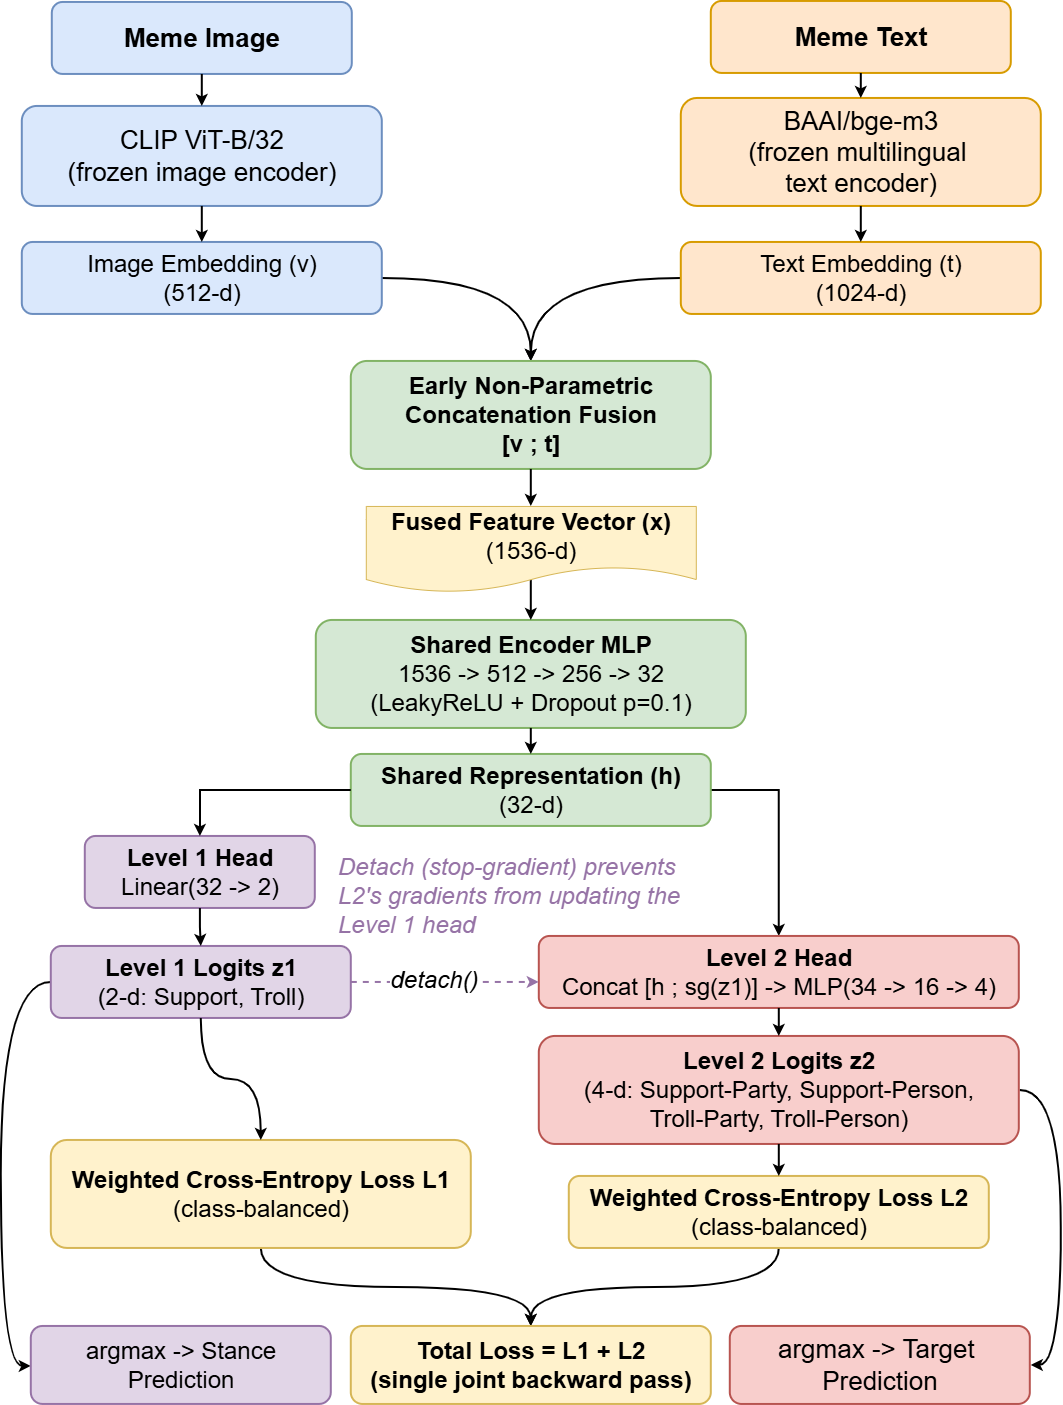

The diagram above was exported from draw.io. Its source (the exported page's mxGraphModel, read from the mxfile embedded in the PNG):
<mxGraphModel dx="3360" dy="1380" grid="1" gridSize="10" guides="1" tooltips="1" connect="1" arrows="1" fold="1" page="1" pageScale="1" pageWidth="850" pageHeight="1100" math="0" shadow="0">
  <root>
    <mxCell id="0" />
    <mxCell id="1" parent="0" />
    <mxCell id="OBgxlSJUPV0_OiNIfRb2-1" parent="1" style="rounded=1;whiteSpace=wrap;html=1;fillColor=#dae8fc;strokeColor=#6c8ebf;fontSize=24;fontStyle=1;strokeWidth=2;" value="&lt;font style=&quot;font-size: 26px;&quot;&gt;Meme Image&lt;/font&gt;" vertex="1">
      <mxGeometry height="72" width="300" x="281" y="156" as="geometry" />
    </mxCell>
    <mxCell id="OBgxlSJUPV0_OiNIfRb2-2" parent="1" style="rounded=1;whiteSpace=wrap;html=1;fillColor=#ffe6cc;strokeColor=#d79b00;fontSize=24;fontStyle=1;strokeWidth=2;" value="&lt;font style=&quot;font-size: 26px;&quot;&gt;Meme Text&lt;/font&gt;" vertex="1">
      <mxGeometry height="72" width="300" x="940" y="155" as="geometry" />
    </mxCell>
    <mxCell id="OBgxlSJUPV0_OiNIfRb2-3" parent="1" style="rounded=1;whiteSpace=wrap;html=1;fillColor=#dae8fc;strokeColor=#6c8ebf;fontSize=24;strokeWidth=2;" value="&lt;font style=&quot;font-size: 26px;&quot;&gt;CLIP ViT-B/32&lt;br&gt;(frozen image encoder)&lt;/font&gt;" vertex="1">
      <mxGeometry height="100" width="360" x="251" y="260" as="geometry" />
    </mxCell>
    <mxCell id="OBgxlSJUPV0_OiNIfRb2-4" parent="1" style="rounded=1;whiteSpace=wrap;html=1;fillColor=#ffe6cc;strokeColor=#d79b00;fontSize=24;strokeWidth=2;" value="&lt;font style=&quot;font-size: 26px;&quot;&gt;BAAI/bge-m3&lt;br&gt;(frozen multilingual&amp;nbsp;&lt;/font&gt;&lt;div&gt;&lt;font style=&quot;font-size: 26px;&quot;&gt;text encoder)&lt;/font&gt;&lt;/div&gt;" vertex="1">
      <mxGeometry height="108" width="360" x="910" y="252" as="geometry" />
    </mxCell>
    <mxCell id="OBgxlSJUPV0_OiNIfRb2-5" edge="1" parent="1" source="OBgxlSJUPV0_OiNIfRb2-6" style="edgeStyle=orthogonalEdgeStyle;rounded=0;orthogonalLoop=1;jettySize=auto;html=1;exitX=1;exitY=0.5;exitDx=0;exitDy=0;curved=1;fontSize=24;strokeWidth=2;" target="OBgxlSJUPV0_OiNIfRb2-9">
      <mxGeometry relative="1" as="geometry" />
    </mxCell>
    <mxCell id="OBgxlSJUPV0_OiNIfRb2-6" parent="1" style="rounded=1;whiteSpace=wrap;html=1;fillColor=#dae8fc;strokeColor=#6c8ebf;fontSize=24;strokeWidth=2;" value="&lt;font&gt;Image Embedding (v)&lt;br&gt;(512-d)&lt;/font&gt;" vertex="1">
      <mxGeometry height="72" width="360" x="251" y="396" as="geometry" />
    </mxCell>
    <mxCell id="OBgxlSJUPV0_OiNIfRb2-7" edge="1" parent="1" source="OBgxlSJUPV0_OiNIfRb2-8" style="edgeStyle=orthogonalEdgeStyle;rounded=0;orthogonalLoop=1;jettySize=auto;html=1;entryX=0.5;entryY=0;entryDx=0;entryDy=0;curved=1;exitX=0;exitY=0.5;exitDx=0;exitDy=0;strokeWidth=2;fontSize=24;" target="OBgxlSJUPV0_OiNIfRb2-9">
      <mxGeometry relative="1" as="geometry" />
    </mxCell>
    <mxCell id="OBgxlSJUPV0_OiNIfRb2-8" parent="1" style="rounded=1;whiteSpace=wrap;html=1;fillColor=#ffe6cc;strokeColor=#d79b00;fontSize=24;strokeWidth=2;" value="&lt;font&gt;Text Embedding (t)&lt;br&gt;(1024-d)&lt;/font&gt;" vertex="1">
      <mxGeometry height="72" width="360" x="910" y="396" as="geometry" />
    </mxCell>
    <mxCell id="OBgxlSJUPV0_OiNIfRb2-9" parent="1" style="rounded=1;whiteSpace=wrap;html=1;fillColor=#d5e8d4;strokeColor=#82b366;fontSize=24;fontStyle=1;strokeWidth=2;" value="&lt;font&gt;Early Non-Parametric Concatenation Fusion&lt;br&gt;[v ; t]&lt;/font&gt;" vertex="1">
      <mxGeometry height="108" width="360" x="580" y="515" as="geometry" />
    </mxCell>
    <mxCell id="OBgxlSJUPV0_OiNIfRb2-11" parent="1" style="rounded=1;whiteSpace=wrap;html=1;fillColor=#d5e8d4;strokeColor=#82b366;fontSize=24;fontStyle=1;strokeWidth=2;" value="&lt;font&gt;Shared Encoder MLP&lt;br&gt;&lt;span style=&quot;font-weight: normal;&quot;&gt;1536 -&amp;gt; 512 -&amp;gt; 256 -&amp;gt; 32&lt;br&gt;(LeakyReLU + Dropout p=0.1)&lt;/span&gt;&lt;/font&gt;" vertex="1">
      <mxGeometry height="108" width="430" x="545" y="774" as="geometry" />
    </mxCell>
    <mxCell id="OBgxlSJUPV0_OiNIfRb2-12" edge="1" parent="1" source="OBgxlSJUPV0_OiNIfRb2-13" style="edgeStyle=orthogonalEdgeStyle;rounded=0;orthogonalLoop=1;jettySize=auto;html=1;exitX=1;exitY=0.5;exitDx=0;exitDy=0;entryX=0.5;entryY=0;entryDx=0;entryDy=0;strokeWidth=2;fontSize=24;" target="OBgxlSJUPV0_OiNIfRb2-20">
      <mxGeometry relative="1" as="geometry" />
    </mxCell>
    <mxCell id="OBgxlSJUPV0_OiNIfRb2-13" parent="1" style="rounded=1;whiteSpace=wrap;html=1;fillColor=#d5e8d4;strokeColor=#82b366;fontSize=24;strokeWidth=2;" value="&lt;font&gt;&lt;b&gt;Shared Representation (h)&lt;br&gt;&lt;/b&gt;(32-d)&lt;/font&gt;" vertex="1">
      <mxGeometry height="72" width="360" x="580" y="908" as="geometry" />
    </mxCell>
    <mxCell id="OBgxlSJUPV0_OiNIfRb2-14" parent="1" style="rounded=1;whiteSpace=wrap;html=1;fillColor=#e1d5e7;strokeColor=#9673a6;fontSize=24;fontStyle=1;strokeWidth=2;" value="&lt;font&gt;Level 1 Head&lt;br&gt;&lt;span style=&quot;font-weight: normal;&quot;&gt;Linear(32 -&amp;gt; 2)&lt;/span&gt;&lt;/font&gt;" vertex="1">
      <mxGeometry height="72" width="230" x="314" y="990" as="geometry" />
    </mxCell>
    <mxCell id="OBgxlSJUPV0_OiNIfRb2-15" edge="1" parent="1" source="OBgxlSJUPV0_OiNIfRb2-16" style="edgeStyle=orthogonalEdgeStyle;rounded=0;orthogonalLoop=1;jettySize=auto;html=1;entryX=0;entryY=0.5;entryDx=0;entryDy=0;curved=1;strokeWidth=2;exitX=0;exitY=0.5;exitDx=0;exitDy=0;" target="OBgxlSJUPV0_OiNIfRb2-17">
      <mxGeometry relative="1" as="geometry">
        <Array as="points">
          <mxPoint x="230" y="1136" />
          <mxPoint x="230" y="1520" />
        </Array>
      </mxGeometry>
    </mxCell>
    <mxCell id="OBgxlSJUPV0_OiNIfRb2-16" parent="1" style="rounded=1;whiteSpace=wrap;html=1;fillColor=#e1d5e7;strokeColor=#9673a6;fontSize=24;strokeWidth=2;" value="&lt;font&gt;&lt;b&gt;Level 1 Logits z1&lt;br&gt;&lt;/b&gt;(2-d: Support, Troll)&lt;/font&gt;" vertex="1">
      <mxGeometry height="72" width="300" x="280" y="1100" as="geometry" />
    </mxCell>
    <mxCell id="OBgxlSJUPV0_OiNIfRb2-17" parent="1" style="rounded=1;whiteSpace=wrap;html=1;fillColor=#e1d5e7;strokeColor=#9673a6;fontSize=24;strokeWidth=2;" value="&lt;font&gt;argmax -&amp;gt; Stance Prediction&lt;br&gt;&lt;/font&gt;" vertex="1">
      <mxGeometry height="78" width="300" x="260" y="1480" as="geometry" />
    </mxCell>
    <mxCell id="OBgxlSJUPV0_OiNIfRb2-18" edge="1" parent="1" source="OBgxlSJUPV0_OiNIfRb2-19" style="edgeStyle=orthogonalEdgeStyle;rounded=0;orthogonalLoop=1;jettySize=auto;html=1;entryX=0.5;entryY=0;entryDx=0;entryDy=0;curved=1;strokeWidth=2;fontSize=24;" target="OBgxlSJUPV0_OiNIfRb2-26">
      <mxGeometry relative="1" as="geometry" />
    </mxCell>
    <mxCell id="OBgxlSJUPV0_OiNIfRb2-19" parent="1" style="rounded=1;whiteSpace=wrap;html=1;fillColor=#fff2cc;strokeColor=#d6b656;fontSize=24;strokeWidth=2;" value="&lt;font&gt;&lt;b&gt;Weighted Cross-Entropy Loss L1&lt;br&gt;&lt;/b&gt;(class-balanced)&lt;/font&gt;" vertex="1">
      <mxGeometry height="108" width="420" x="280" y="1294" as="geometry" />
    </mxCell>
    <mxCell id="OBgxlSJUPV0_OiNIfRb2-20" parent="1" style="rounded=1;whiteSpace=wrap;html=1;fillColor=#f8cecc;strokeColor=#b85450;fontSize=24;fontStyle=1;strokeWidth=2;" value="&lt;font&gt;Level 2 Head&lt;br&gt;&lt;span style=&quot;font-weight: normal;&quot;&gt;Concat [h ; sg(z1)] -&amp;gt; MLP(34 -&amp;gt; 16 -&amp;gt; 4)&lt;/span&gt;&lt;/font&gt;" vertex="1">
      <mxGeometry height="72" width="480" x="768" y="1090" as="geometry" />
    </mxCell>
    <mxCell id="OBgxlSJUPV0_OiNIfRb2-21" edge="1" parent="1" style="edgeStyle=orthogonalEdgeStyle;rounded=0;orthogonalLoop=1;jettySize=auto;html=1;curved=1;exitX=1;exitY=0.5;exitDx=0;exitDy=0;strokeWidth=2;">
      <mxGeometry relative="1" as="geometry">
        <Array as="points">
          <mxPoint x="1290" y="1244" />
          <mxPoint x="1290" y="1519.11" />
        </Array>
        <mxPoint x="1249" y="1244.0000000000002" as="sourcePoint" />
        <mxPoint x="1260" y="1519" as="targetPoint" />
      </mxGeometry>
    </mxCell>
    <mxCell id="OBgxlSJUPV0_OiNIfRb2-22" parent="1" style="rounded=1;whiteSpace=wrap;html=1;fillColor=#f8cecc;strokeColor=#b85450;fontSize=24;strokeWidth=2;" value="&lt;font&gt;&lt;b&gt;Level 2 Logits z2&lt;/b&gt;&lt;br&gt;(4-d: Support-Party, Support-Person,&lt;br&gt;Troll-Party, Troll-Person)&lt;/font&gt;" vertex="1">
      <mxGeometry height="108" width="480" x="768" y="1190" as="geometry" />
    </mxCell>
    <mxCell id="OBgxlSJUPV0_OiNIfRb2-23" parent="1" style="rounded=1;whiteSpace=wrap;html=1;fillColor=#f8cecc;strokeColor=#b85450;fontSize=24;strokeWidth=2;" value="&lt;font style=&quot;font-size: 26px;&quot;&gt;argmax -&amp;gt; Target&amp;nbsp;&lt;/font&gt;&lt;div&gt;&lt;font&gt;&lt;font style=&quot;font-size: 26px;&quot;&gt;Prediction&lt;/font&gt;&lt;br&gt;&lt;/font&gt;&lt;/div&gt;" vertex="1">
      <mxGeometry height="78" width="300" x="959" y="1480" as="geometry" />
    </mxCell>
    <mxCell id="OBgxlSJUPV0_OiNIfRb2-24" edge="1" parent="1" source="OBgxlSJUPV0_OiNIfRb2-25" style="edgeStyle=orthogonalEdgeStyle;rounded=0;orthogonalLoop=1;jettySize=auto;html=1;entryX=0.5;entryY=0;entryDx=0;entryDy=0;curved=1;strokeWidth=2;fontSize=24;" target="OBgxlSJUPV0_OiNIfRb2-26">
      <mxGeometry relative="1" as="geometry" />
    </mxCell>
    <mxCell id="OBgxlSJUPV0_OiNIfRb2-25" parent="1" style="rounded=1;whiteSpace=wrap;html=1;fillColor=#fff2cc;strokeColor=#d6b656;fontSize=24;strokeWidth=2;" value="&lt;font&gt;&lt;b&gt;Weighted Cross-Entropy Loss L2&lt;/b&gt;&lt;br&gt;(class-balanced)&lt;/font&gt;" vertex="1">
      <mxGeometry height="72" width="420" x="798" y="1330" as="geometry" />
    </mxCell>
    <mxCell id="OBgxlSJUPV0_OiNIfRb2-26" parent="1" style="rounded=1;whiteSpace=wrap;html=1;fillColor=#fff2cc;strokeColor=#d6b656;fontSize=24;fontStyle=1;strokeWidth=2;" value="&lt;font&gt;Total Loss = L1 + L2&lt;br&gt;(single joint backward pass)&lt;/font&gt;" vertex="1">
      <mxGeometry height="78" width="360" x="580" y="1480" as="geometry" />
    </mxCell>
    <mxCell id="OBgxlSJUPV0_OiNIfRb2-27" parent="1" style="text;html=1;align=left;verticalAlign=middle;fontSize=24;fontStyle=2;fontColor=#9673a6;whiteSpace=wrap;" value="&lt;div&gt;&lt;font&gt;Detach (stop-gradient) prevents L2's gradients from updating the Level 1 head&lt;/font&gt;&lt;/div&gt;" vertex="1">
      <mxGeometry height="60" width="375" x="565" y="1020" as="geometry" />
    </mxCell>
    <mxCell id="OBgxlSJUPV0_OiNIfRb2-28" edge="1" parent="1" source="OBgxlSJUPV0_OiNIfRb2-1" style="edgeStyle=orthogonalEdgeStyle;rounded=0;html=1;fontSize=24;strokeWidth=2;" target="OBgxlSJUPV0_OiNIfRb2-3">
      <mxGeometry relative="1" as="geometry" />
    </mxCell>
    <mxCell id="OBgxlSJUPV0_OiNIfRb2-29" edge="1" parent="1" source="OBgxlSJUPV0_OiNIfRb2-2" style="edgeStyle=orthogonalEdgeStyle;rounded=0;html=1;fontSize=24;strokeWidth=2;" target="OBgxlSJUPV0_OiNIfRb2-4">
      <mxGeometry relative="1" as="geometry" />
    </mxCell>
    <mxCell id="OBgxlSJUPV0_OiNIfRb2-30" edge="1" parent="1" source="OBgxlSJUPV0_OiNIfRb2-3" style="edgeStyle=orthogonalEdgeStyle;rounded=0;html=1;fontSize=24;strokeWidth=2;" target="OBgxlSJUPV0_OiNIfRb2-6">
      <mxGeometry relative="1" as="geometry" />
    </mxCell>
    <mxCell id="OBgxlSJUPV0_OiNIfRb2-31" edge="1" parent="1" source="OBgxlSJUPV0_OiNIfRb2-4" style="edgeStyle=orthogonalEdgeStyle;rounded=0;html=1;fontSize=24;strokeWidth=2;" target="OBgxlSJUPV0_OiNIfRb2-8">
      <mxGeometry relative="1" as="geometry" />
    </mxCell>
    <mxCell id="OBgxlSJUPV0_OiNIfRb2-32" edge="1" parent="1" source="OBgxlSJUPV0_OiNIfRb2-9" style="edgeStyle=orthogonalEdgeStyle;rounded=0;html=1;fontSize=24;strokeWidth=2;entryX=0.5;entryY=0;entryDx=0;entryDy=0;" target="OBgxlSJUPV0_OiNIfRb2-42">
      <mxGeometry relative="1" as="geometry">
        <mxPoint x="760" y="676" as="targetPoint" />
      </mxGeometry>
    </mxCell>
    <mxCell id="OBgxlSJUPV0_OiNIfRb2-33" edge="1" parent="1" source="OBgxlSJUPV0_OiNIfRb2-42" style="edgeStyle=orthogonalEdgeStyle;rounded=0;html=1;fontSize=24;strokeWidth=2;exitX=0.5;exitY=0.858;exitDx=0;exitDy=0;exitPerimeter=0;" target="OBgxlSJUPV0_OiNIfRb2-11">
      <mxGeometry relative="1" as="geometry">
        <mxPoint x="760" y="748" as="sourcePoint" />
      </mxGeometry>
    </mxCell>
    <mxCell id="OBgxlSJUPV0_OiNIfRb2-34" edge="1" parent="1" source="OBgxlSJUPV0_OiNIfRb2-11" style="edgeStyle=orthogonalEdgeStyle;rounded=0;html=1;fontSize=24;strokeWidth=2;" target="OBgxlSJUPV0_OiNIfRb2-13">
      <mxGeometry relative="1" as="geometry" />
    </mxCell>
    <mxCell id="OBgxlSJUPV0_OiNIfRb2-35" edge="1" parent="1" source="OBgxlSJUPV0_OiNIfRb2-13" style="edgeStyle=orthogonalEdgeStyle;rounded=0;html=1;exitX=0;exitY=0.5;exitDx=0;exitDy=0;fontSize=24;strokeWidth=2;" target="OBgxlSJUPV0_OiNIfRb2-14">
      <mxGeometry relative="1" as="geometry" />
    </mxCell>
    <mxCell id="OBgxlSJUPV0_OiNIfRb2-36" edge="1" parent="1" source="OBgxlSJUPV0_OiNIfRb2-14" style="edgeStyle=orthogonalEdgeStyle;rounded=0;html=1;fontSize=24;strokeWidth=2;" target="OBgxlSJUPV0_OiNIfRb2-16">
      <mxGeometry relative="1" as="geometry" />
    </mxCell>
    <mxCell id="OBgxlSJUPV0_OiNIfRb2-37" edge="1" parent="1" source="OBgxlSJUPV0_OiNIfRb2-16" style="edgeStyle=orthogonalEdgeStyle;rounded=0;html=1;dashed=1;strokeColor=#9673a6;fontSize=24;fontStyle=2;strokeWidth=2;" target="OBgxlSJUPV0_OiNIfRb2-20" value="">
      <mxGeometry relative="1" x="-0.0189" y="22" as="geometry">
        <mxPoint x="-12" y="-20" as="offset" />
        <Array as="points">
          <mxPoint x="884" y="1140" />
          <mxPoint x="884" y="1140" />
        </Array>
      </mxGeometry>
    </mxCell>
    <mxCell id="OBgxlSJUPV0_OiNIfRb2-38" connectable="0" parent="OBgxlSJUPV0_OiNIfRb2-37" style="edgeLabel;html=1;align=center;verticalAlign=middle;resizable=0;points=[];fontSize=24;" value="&lt;font&gt;&lt;i&gt;detach()&lt;/i&gt;&lt;/font&gt;" vertex="1">
      <mxGeometry relative="1" x="-0.1292" y="3" as="geometry">
        <mxPoint as="offset" />
      </mxGeometry>
    </mxCell>
    <mxCell id="OBgxlSJUPV0_OiNIfRb2-39" edge="1" parent="1" source="OBgxlSJUPV0_OiNIfRb2-20" style="edgeStyle=orthogonalEdgeStyle;rounded=0;html=1;fontSize=24;strokeWidth=2;" target="OBgxlSJUPV0_OiNIfRb2-22">
      <mxGeometry relative="1" as="geometry" />
    </mxCell>
    <mxCell id="OBgxlSJUPV0_OiNIfRb2-40" edge="1" parent="1" source="OBgxlSJUPV0_OiNIfRb2-16" style="edgeStyle=orthogonalEdgeStyle;rounded=0;html=1;fontSize=24;strokeWidth=2;curved=1;" target="OBgxlSJUPV0_OiNIfRb2-19">
      <mxGeometry relative="1" as="geometry" />
    </mxCell>
    <mxCell id="OBgxlSJUPV0_OiNIfRb2-41" edge="1" parent="1" source="OBgxlSJUPV0_OiNIfRb2-22" style="edgeStyle=orthogonalEdgeStyle;rounded=0;html=1;fontSize=24;strokeWidth=2;" target="OBgxlSJUPV0_OiNIfRb2-25">
      <mxGeometry relative="1" as="geometry" />
    </mxCell>
    <mxCell id="OBgxlSJUPV0_OiNIfRb2-42" parent="1" style="shape=document;whiteSpace=wrap;html=1;boundedLbl=1;fillColor=#fff2cc;strokeColor=#d6b656;" value="&lt;div&gt;&lt;font style=&quot;font-size: 24px;&quot;&gt;&lt;b&gt;Fused Feature Vector (x)&lt;/b&gt;&lt;/font&gt;&lt;/div&gt;&lt;div&gt;&lt;font style=&quot;font-size: 24px;&quot;&gt;(1536-d)&lt;/font&gt;&lt;/div&gt;" vertex="1">
      <mxGeometry height="86" width="330" x="595" y="660" as="geometry" />
    </mxCell>
  </root>
</mxGraphModel>